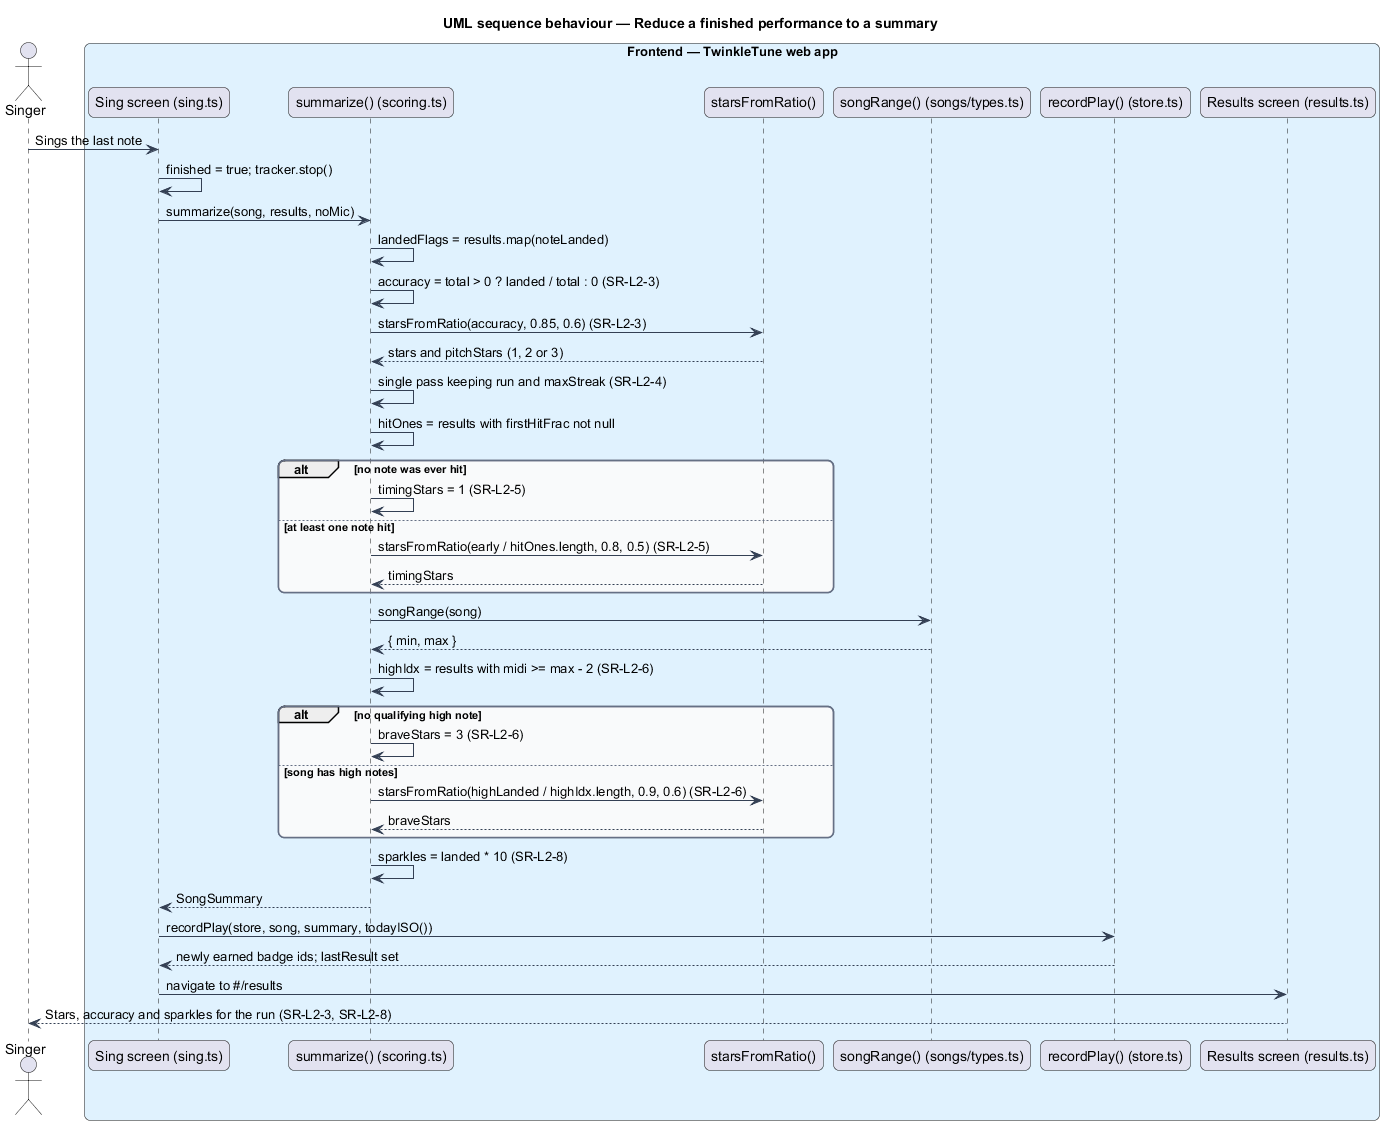

The diagram above was rendered by PlantUML. Its source (embedded in the PNG):
@startuml
title UML sequence behaviour — Reduce a finished performance to a summary
skinparam backgroundColor #FFFFFF
skinparam shadowing false
skinparam roundcorner 12
skinparam defaultFontName Arial
skinparam ArrowColor #344054
skinparam rectangle {
  BorderColor #344054
  FontColor #101828
}
skinparam package {
  BorderColor #667085
  FontColor #101828
  BackgroundColor #F9FAFB
}
actor "Singer" as singer
box "Frontend — TwinkleTune web app" #E0F2FE
  participant "Sing screen (sing.ts)" as sing
  participant "summarize() (scoring.ts)" as summarize
  participant "starsFromRatio()" as stars
  participant "songRange() (songs/types.ts)" as range
  participant "recordPlay() (store.ts)" as store
  participant "Results screen (results.ts)" as results
end box

singer -> sing : Sings the last note
sing -> sing : finished = true; tracker.stop()
sing -> summarize : summarize(song, results, noMic)

summarize -> summarize : landedFlags = results.map(noteLanded)
summarize -> summarize : accuracy = total > 0 ? landed / total : 0 (SR-L2-3)
summarize -> stars : starsFromRatio(accuracy, 0.85, 0.6) (SR-L2-3)
stars --> summarize : stars and pitchStars (1, 2 or 3)

summarize -> summarize : single pass keeping run and maxStreak (SR-L2-4)

summarize -> summarize : hitOnes = results with firstHitFrac not null
alt no note was ever hit
  summarize -> summarize : timingStars = 1 (SR-L2-5)
else at least one note hit
  summarize -> stars : starsFromRatio(early / hitOnes.length, 0.8, 0.5) (SR-L2-5)
  stars --> summarize : timingStars
end

summarize -> range : songRange(song)
range --> summarize : { min, max }
summarize -> summarize : highIdx = results with midi >= max - 2 (SR-L2-6)
alt no qualifying high note
  summarize -> summarize : braveStars = 3 (SR-L2-6)
else song has high notes
  summarize -> stars : starsFromRatio(highLanded / highIdx.length, 0.9, 0.6) (SR-L2-6)
  stars --> summarize : braveStars
end

summarize -> summarize : sparkles = landed * 10 (SR-L2-8)
summarize --> sing : SongSummary

sing -> store : recordPlay(store, song, summary, todayISO())
store --> sing : newly earned badge ids; lastResult set
sing -> results : navigate to #/results
results --> singer : Stars, accuracy and sparkles for the run (SR-L2-3, SR-L2-8)
@enduml